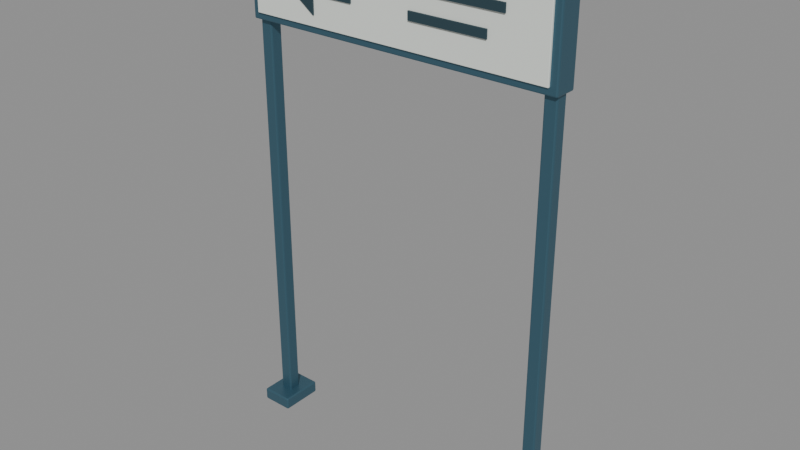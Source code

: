# Source: station-guidance-sign.lod0.blend  (saved by Blender 4.3.34; exported with 4.5.12 LTS)
import bpy
from mathutils import Matrix  # noqa: F401  (used for matrix-valued properties, if any)

bpy.ops.wm.read_factory_settings(use_empty=True)
scene = bpy.context.scene
scene.name = 'Scene'

# ---- materials (node trees are filled in below, after node groups)
mat_painted_metal = bpy.data.materials.new('painted-metal')
mat_painted_metal.diffuse_color = (0.065, 0.16, 0.22, 1.0)
mat_sign_face = bpy.data.materials.new('sign-face')
mat_sign_face.diffuse_color = (0.77, 0.81, 0.76, 1.0)
mat_sign_symbol = bpy.data.materials.new('sign-symbol')
mat_sign_symbol.diffuse_color = (0.018, 0.048, 0.064, 1.0)

# ---- material node trees
mat_painted_metal.use_nodes = True; mat_painted_metal.node_tree.nodes.clear()
_N = mat_painted_metal.node_tree.nodes; _L = mat_painted_metal.node_tree.links
n0 = _N.new('ShaderNodeBsdfPrincipled'); n0.name = 'Principled BSDF'; n0.location = (10, 300)
n0.inputs[0].default_value = (0.065, 0.16, 0.22, 1.0)
n0.inputs[1].default_value = 0.6
n0.inputs[2].default_value = 0.4
n1 = _N.new('ShaderNodeOutputMaterial'); n1.name = 'Material Output'; n1.location = (300, 300)
_L.new(n0.outputs[0], n1.inputs[0])
n1.is_active_output = True
mat_sign_face.use_nodes = True; mat_sign_face.node_tree.nodes.clear()
_N = mat_sign_face.node_tree.nodes; _L = mat_sign_face.node_tree.links
n0 = _N.new('ShaderNodeBsdfPrincipled'); n0.name = 'Principled BSDF'; n0.location = (10, 300)
n0.inputs[0].default_value = (0.77, 0.81, 0.76, 1.0)
n0.inputs[2].default_value = 0.65
n1 = _N.new('ShaderNodeOutputMaterial'); n1.name = 'Material Output'; n1.location = (300, 300)
_L.new(n0.outputs[0], n1.inputs[0])
n1.is_active_output = True
mat_sign_symbol.use_nodes = True; mat_sign_symbol.node_tree.nodes.clear()
_N = mat_sign_symbol.node_tree.nodes; _L = mat_sign_symbol.node_tree.links
n0 = _N.new('ShaderNodeBsdfPrincipled'); n0.name = 'Principled BSDF'; n0.location = (10, 300)
n0.inputs[0].default_value = (0.018, 0.048, 0.064, 1.0)
n0.inputs[2].default_value = 0.65
n1 = _N.new('ShaderNodeOutputMaterial'); n1.name = 'Material Output'; n1.location = (300, 300)
_L.new(n0.outputs[0], n1.inputs[0])
n1.is_active_output = True

# ---- meshes
me_sign_post__0_85_editable_mesh = bpy.data.meshes.new('sign-post--0.85-editable-mesh')
me_sign_post__0_85_editable_mesh.from_pydata([(-0.035, -0.035, -1.36), (-0.035, -0.035, 1.36), (-0.035, 0.035, -1.36), (-0.035, 0.035, 1.36), (0.035, -0.035, -1.36), (0.035, -0.035, 1.36), (0.035, 0.035, -1.36), (0.035, 0.035, 1.36)], [], [(0, 1, 3, 2), (2, 3, 7, 6), (6, 7, 5, 4), (4, 5, 1, 0), (2, 6, 4, 0), (7, 3, 1, 5)])
_uv = me_sign_post__0_85_editable_mesh.uv_layers.new(name='UVMap')
_uv.uv.foreach_set('vector', [-0.035, -1.36, -0.035, 1.36, 0.035, 1.36, 0.035, -1.36, -0.035, -1.36, -0.035, 1.36, 0.035, 1.36, 0.035, -1.36, 0.035, -1.36, 0.035, 1.36, -0.035, 1.36, -0.035, -1.36, 0.035, -1.36, 0.035, 1.36, -0.035, 1.36, -0.035, -1.36, -0.035, 0.035, 0.035, 0.035, 0.035, -0.035, -0.035, -0.035, 0.035, 0.035, -0.035, 0.035, -0.035, -0.035, 0.035, -0.035])
me_sign_post__0_85_editable_mesh.materials.append(mat_painted_metal)
me_sign_post__0_85_editable_mesh.update()
me_sign_foot__0_85_editable_mesh = bpy.data.meshes.new('sign-foot--0.85-editable-mesh')
me_sign_foot__0_85_editable_mesh.from_pydata([(-0.09, -0.12, -0.035), (-0.09, -0.12, 0.035), (-0.09, 0.12, -0.035), (-0.09, 0.12, 0.035), (0.09, -0.12, -0.035), (0.09, -0.12, 0.035), (0.09, 0.12, -0.035), (0.09, 0.12, 0.035)], [], [(0, 1, 3, 2), (2, 3, 7, 6), (6, 7, 5, 4), (4, 5, 1, 0), (2, 6, 4, 0), (7, 3, 1, 5)])
_uv = me_sign_foot__0_85_editable_mesh.uv_layers.new(name='UVMap')
_uv.uv.foreach_set('vector', [-0.12, -0.035, -0.12, 0.035, 0.12, 0.035, 0.12, -0.035, -0.09, -0.035, -0.09, 0.035, 0.09, 0.035, 0.09, -0.035, 0.12, -0.035, 0.12, 0.035, -0.12, 0.035, -0.12, -0.035, 0.09, -0.035, 0.09, 0.035, -0.09, 0.035, -0.09, -0.035, -0.09, 0.12, 0.09, 0.12, 0.09, -0.12, -0.09, -0.12, 0.09, 0.12, -0.09, 0.12, -0.09, -0.12, 0.09, -0.12])
me_sign_foot__0_85_editable_mesh.materials.append(mat_painted_metal)
me_sign_foot__0_85_editable_mesh.update()
me_sign_post_0_85_editable_mesh = bpy.data.meshes.new('sign-post-0.85-editable-mesh')
me_sign_post_0_85_editable_mesh.from_pydata([(-0.035, -0.035, -1.36), (-0.035, -0.035, 1.36), (-0.035, 0.035, -1.36), (-0.035, 0.035, 1.36), (0.035, -0.035, -1.36), (0.035, -0.035, 1.36), (0.035, 0.035, -1.36), (0.035, 0.035, 1.36)], [], [(0, 1, 3, 2), (2, 3, 7, 6), (6, 7, 5, 4), (4, 5, 1, 0), (2, 6, 4, 0), (7, 3, 1, 5)])
_uv = me_sign_post_0_85_editable_mesh.uv_layers.new(name='UVMap')
_uv.uv.foreach_set('vector', [-0.035, -1.36, -0.035, 1.36, 0.035, 1.36, 0.035, -1.36, -0.035, -1.36, -0.035, 1.36, 0.035, 1.36, 0.035, -1.36, 0.035, -1.36, 0.035, 1.36, -0.035, 1.36, -0.035, -1.36, 0.035, -1.36, 0.035, 1.36, -0.035, 1.36, -0.035, -1.36, -0.035, 0.035, 0.035, 0.035, 0.035, -0.035, -0.035, -0.035, 0.035, 0.035, -0.035, 0.035, -0.035, -0.035, 0.035, -0.035])
me_sign_post_0_85_editable_mesh.materials.append(mat_painted_metal)
me_sign_post_0_85_editable_mesh.update()
me_sign_foot_0_85_editable_mesh = bpy.data.meshes.new('sign-foot-0.85-editable-mesh')
me_sign_foot_0_85_editable_mesh.from_pydata([(-0.09, -0.12, -0.035), (-0.09, -0.12, 0.035), (-0.09, 0.12, -0.035), (-0.09, 0.12, 0.035), (0.09, -0.12, -0.035), (0.09, -0.12, 0.035), (0.09, 0.12, -0.035), (0.09, 0.12, 0.035)], [], [(0, 1, 3, 2), (2, 3, 7, 6), (6, 7, 5, 4), (4, 5, 1, 0), (2, 6, 4, 0), (7, 3, 1, 5)])
_uv = me_sign_foot_0_85_editable_mesh.uv_layers.new(name='UVMap')
_uv.uv.foreach_set('vector', [-0.12, -0.035, -0.12, 0.035, 0.12, 0.035, 0.12, -0.035, -0.09, -0.035, -0.09, 0.035, 0.09, 0.035, 0.09, -0.035, 0.12, -0.035, 0.12, 0.035, -0.12, 0.035, -0.12, -0.035, 0.09, -0.035, 0.09, 0.035, -0.09, 0.035, -0.09, -0.035, -0.09, 0.12, 0.09, 0.12, 0.09, -0.12, -0.09, -0.12, 0.09, 0.12, -0.09, 0.12, -0.09, -0.12, 0.09, -0.12])
me_sign_foot_0_85_editable_mesh.materials.append(mat_painted_metal)
me_sign_foot_0_85_editable_mesh.update()
me_guidance_panel_editable_mesh = bpy.data.meshes.new('guidance-panel-editable-mesh')
me_guidance_panel_editable_mesh.from_pydata([(-0.9, -0.065, -0.26), (-0.9, -0.065, 0.26), (-0.9, 0.065, -0.26), (-0.9, 0.065, 0.26), (0.9, -0.065, -0.26), (0.9, -0.065, 0.26), (0.9, 0.065, -0.26), (0.9, 0.065, 0.26)], [], [(0, 1, 3, 2), (2, 3, 7, 6), (6, 7, 5, 4), (4, 5, 1, 0), (2, 6, 4, 0), (7, 3, 1, 5)])
_uv = me_guidance_panel_editable_mesh.uv_layers.new(name='UVMap')
_uv.uv.foreach_set('vector', [-0.065, -0.26, -0.065, 0.26, 0.065, 0.26, 0.065, -0.26, -0.9, -0.26, -0.9, 0.26, 0.9, 0.26, 0.9, -0.26, 0.065, -0.26, 0.065, 0.26, -0.065, 0.26, -0.065, -0.26, 0.9, -0.26, 0.9, 0.26, -0.9, 0.26, -0.9, -0.26, -0.9, 0.065, 0.9, 0.065, 0.9, -0.065, -0.9, -0.065, 0.9, 0.065, -0.9, 0.065, -0.9, -0.065, 0.9, -0.065])
me_guidance_panel_editable_mesh.materials.append(mat_painted_metal)
me_guidance_panel_editable_mesh.update()
me_guidance_face_editable_mesh = bpy.data.meshes.new('guidance-face-editable-mesh')
me_guidance_face_editable_mesh.from_pydata([(-0.86, -0.007, -0.22), (-0.86, -0.007, 0.22), (-0.86, 0.007, -0.22), (-0.86, 0.007, 0.22), (0.86, -0.007, -0.22), (0.86, -0.007, 0.22), (0.86, 0.007, -0.22), (0.86, 0.007, 0.22)], [], [(0, 1, 3, 2), (2, 3, 7, 6), (6, 7, 5, 4), (4, 5, 1, 0), (2, 6, 4, 0), (7, 3, 1, 5)])
_uv = me_guidance_face_editable_mesh.uv_layers.new(name='UVMap')
_uv.uv.foreach_set('vector', [-0.007, -0.22, -0.007, 0.22, 0.007, 0.22, 0.007, -0.22, -0.86, -0.22, -0.86, 0.22, 0.86, 0.22, 0.86, -0.22, 0.007, -0.22, 0.007, 0.22, -0.007, 0.22, -0.007, -0.22, 0.86, -0.22, 0.86, 0.22, -0.86, 0.22, -0.86, -0.22, -0.86, 0.007, 0.86, 0.007, 0.86, -0.007, -0.86, -0.007, 0.86, 0.007, -0.86, 0.007, -0.86, -0.007, 0.86, -0.007])
me_guidance_face_editable_mesh.materials.append(mat_sign_face)
me_guidance_face_editable_mesh.update()
me_direction_arrow_editable_mesh = bpy.data.meshes.new('direction-arrow-editable-mesh')
me_direction_arrow_editable_mesh.from_pydata([(-0.69, -0.078, 2.59), (-0.47, -0.078, 2.75), (-0.47, -0.078, 2.65), (-0.23, -0.078, 2.65), (-0.23, -0.078, 2.53), (-0.47, -0.078, 2.53), (-0.47, -0.078, 2.43), (-0.69, -0.086, 2.59), (-0.47, -0.086, 2.75), (-0.47, -0.086, 2.65), (-0.23, -0.086, 2.65), (-0.23, -0.086, 2.53), (-0.47, -0.086, 2.53), (-0.47, -0.086, 2.43)], [], [(6, 5, 4, 3, 2, 1, 0), (7, 8, 9, 10, 11, 12, 13), (0, 1, 8, 7), (1, 2, 9, 8), (2, 3, 10, 9), (3, 4, 11, 10), (4, 5, 12, 11), (5, 6, 13, 12), (6, 0, 7, 13)])
_uv = me_direction_arrow_editable_mesh.uv_layers.new(name='UVMap')
_uv.uv.foreach_set('vector', [-0.47, 2.43, -0.47, 2.53, -0.23, 2.53, -0.23, 2.65, -0.47, 2.65, -0.47, 2.75, -0.69, 2.59, -0.69, 2.59, -0.47, 2.75, -0.47, 2.65, -0.23, 2.65, -0.23, 2.53, -0.47, 2.53, -0.47, 2.43, -0.69, -0.078, -0.47, -0.078, -0.47, -0.086, -0.69, -0.086, -0.078, 2.75, -0.078, 2.65, -0.086, 2.65, -0.086, 2.75, -0.47, -0.078, -0.23, -0.078, -0.23, -0.086, -0.47, -0.086, -0.078, 2.65, -0.078, 2.53, -0.086, 2.53, -0.086, 2.65, -0.23, -0.078, -0.47, -0.078, -0.47, -0.086, -0.23, -0.086, -0.078, 2.53, -0.078, 2.43, -0.086, 2.43, -0.086, 2.53, -0.47, -0.078, -0.69, -0.078, -0.69, -0.086, -0.47, -0.086])
me_direction_arrow_editable_mesh.materials.append(mat_sign_symbol)
me_direction_arrow_editable_mesh.update()
me_generic_destination_rule_2_67_editable_mesh = bpy.data.meshes.new('generic-destination-rule-2.67-editable-mesh')
me_generic_destination_rule_2_67_editable_mesh.from_pydata([(-0.305, -0.0045, -0.0225), (-0.305, -0.0045, 0.0225), (-0.305, 0.0045, -0.0225), (-0.305, 0.0045, 0.0225), (0.305, -0.0045, -0.0225), (0.305, -0.0045, 0.0225), (0.305, 0.0045, -0.0225), (0.305, 0.0045, 0.0225)], [], [(0, 1, 3, 2), (2, 3, 7, 6), (6, 7, 5, 4), (4, 5, 1, 0), (2, 6, 4, 0), (7, 3, 1, 5)])
_uv = me_generic_destination_rule_2_67_editable_mesh.uv_layers.new(name='UVMap')
_uv.uv.foreach_set('vector', [-0.0045, -0.0225, -0.0045, 0.0225, 0.0045, 0.0225, 0.0045, -0.0225, -0.305, -0.0225, -0.305, 0.0225, 0.305, 0.0225, 0.305, -0.0225, 0.0045, -0.0225, 0.0045, 0.0225, -0.0045, 0.0225, -0.0045, -0.0225, 0.305, -0.0225, 0.305, 0.0225, -0.305, 0.0225, -0.305, -0.0225, -0.305, 0.0045, 0.305, 0.0045, 0.305, -0.0045, -0.305, -0.0045, 0.305, 0.0045, -0.305, 0.0045, -0.305, -0.0045, 0.305, -0.0045])
me_generic_destination_rule_2_67_editable_mesh.materials.append(mat_sign_symbol)
me_generic_destination_rule_2_67_editable_mesh.update()
me_generic_destination_rule_2_54_editable_mesh = bpy.data.meshes.new('generic-destination-rule-2.54-editable-mesh')
me_generic_destination_rule_2_54_editable_mesh.from_pydata([(-0.215, -0.0045, -0.0225), (-0.215, -0.0045, 0.0225), (-0.215, 0.0045, -0.0225), (-0.215, 0.0045, 0.0225), (0.215, -0.0045, -0.0225), (0.215, -0.0045, 0.0225), (0.215, 0.0045, -0.0225), (0.215, 0.0045, 0.0225)], [], [(0, 1, 3, 2), (2, 3, 7, 6), (6, 7, 5, 4), (4, 5, 1, 0), (2, 6, 4, 0), (7, 3, 1, 5)])
_uv = me_generic_destination_rule_2_54_editable_mesh.uv_layers.new(name='UVMap')
_uv.uv.foreach_set('vector', [-0.0045, -0.0225, -0.0045, 0.0225, 0.0045, 0.0225, 0.0045, -0.0225, -0.215, -0.0225, -0.215, 0.0225, 0.215, 0.0225, 0.215, -0.0225, 0.0045, -0.0225, 0.0045, 0.0225, -0.0045, 0.0225, -0.0045, -0.0225, 0.215, -0.0225, 0.215, 0.0225, -0.215, 0.0225, -0.215, -0.0225, -0.215, 0.0045, 0.215, 0.0045, 0.215, -0.0045, -0.215, -0.0045, 0.215, 0.0045, -0.215, 0.0045, -0.215, -0.0045, 0.215, -0.0045])
me_generic_destination_rule_2_54_editable_mesh.materials.append(mat_sign_symbol)
me_generic_destination_rule_2_54_editable_mesh.update()

# ---- objects
ob_sign_post__0_85 = bpy.data.objects.new('sign-post--0.85', me_sign_post__0_85_editable_mesh)
ob_sign_foot__0_85 = bpy.data.objects.new('sign-foot--0.85', me_sign_foot__0_85_editable_mesh)
ob_sign_post_0_85 = bpy.data.objects.new('sign-post-0.85', me_sign_post_0_85_editable_mesh)
ob_sign_foot_0_85 = bpy.data.objects.new('sign-foot-0.85', me_sign_foot_0_85_editable_mesh)
ob_guidance_panel = bpy.data.objects.new('guidance-panel', me_guidance_panel_editable_mesh)
ob_guidance_face = bpy.data.objects.new('guidance-face', me_guidance_face_editable_mesh)
ob_direction_arrow = bpy.data.objects.new('direction-arrow', me_direction_arrow_editable_mesh)
ob_generic_destination_rule_2_67 = bpy.data.objects.new('generic-destination-rule-2.67', me_generic_destination_rule_2_67_editable_mesh)
ob_generic_destination_rule_2_54 = bpy.data.objects.new('generic-destination-rule-2.54', me_generic_destination_rule_2_54_editable_mesh)
ob_ground_contact = bpy.data.objects.new('ground-contact', None)
ob_clear_passage = bpy.data.objects.new('clear-passage', None)
ob_read_face = bpy.data.objects.new('read-face', None)

# ---- transforms, parenting, visibility, modifiers, constraints
ob_sign_post__0_85.location = (-0.85, 0.0, 1.36)
_m = ob_sign_post__0_85.modifiers.new('Editable edge chamfer', 'BEVEL')
_m.width = 0.008
_m.width_pct = 0.008
_m.segments = 2
_m = ob_sign_post__0_85.modifiers.new('Weighted corner normals', 'WEIGHTED_NORMAL')
_m.keep_sharp = True
ob_sign_foot__0_85.location = (-0.85, 0.0, 0.035)
_m = ob_sign_foot__0_85.modifiers.new('Editable edge chamfer', 'BEVEL')
_m.width = 0.008
_m.width_pct = 0.008
_m.segments = 2
_m = ob_sign_foot__0_85.modifiers.new('Weighted corner normals', 'WEIGHTED_NORMAL')
_m.keep_sharp = True
ob_sign_post_0_85.location = (0.85, 0.0, 1.36)
_m = ob_sign_post_0_85.modifiers.new('Editable edge chamfer', 'BEVEL')
_m.width = 0.008
_m.width_pct = 0.008
_m.segments = 2
_m = ob_sign_post_0_85.modifiers.new('Weighted corner normals', 'WEIGHTED_NORMAL')
_m.keep_sharp = True
ob_sign_foot_0_85.location = (0.85, 0.0, 0.035)
_m = ob_sign_foot_0_85.modifiers.new('Editable edge chamfer', 'BEVEL')
_m.width = 0.008
_m.width_pct = 0.008
_m.segments = 2
_m = ob_sign_foot_0_85.modifiers.new('Weighted corner normals', 'WEIGHTED_NORMAL')
_m.keep_sharp = True
ob_guidance_panel.location = (0.0, 0.0, 2.59)
_m = ob_guidance_panel.modifiers.new('Editable edge chamfer', 'BEVEL')
_m.width = 0.008
_m.width_pct = 0.008
_m.segments = 2
_m = ob_guidance_panel.modifiers.new('Weighted corner normals', 'WEIGHTED_NORMAL')
_m.keep_sharp = True
ob_guidance_face.location = (0.0, -0.07, 2.59)
_m = ob_guidance_face.modifiers.new('Editable edge chamfer', 'BEVEL')
_m.width = 0.0028
_m.width_pct = 0.0028
_m.segments = 2
_m = ob_guidance_face.modifiers.new('Weighted corner normals', 'WEIGHTED_NORMAL')
_m.keep_sharp = True
ob_direction_arrow.location = (0.0, 0.0, 0.0)
ob_generic_destination_rule_2_67.location = (0.33, -0.083, 2.67)
ob_generic_destination_rule_2_54.location = (0.33, -0.083, 2.54)
ob_ground_contact.location = (0.0, 0.0, 0.0)
ob_ground_contact.empty_display_size = 0.12
ob_clear_passage.location = (0.0, 0.0, 0.0)
ob_clear_passage.empty_display_size = 0.12
ob_read_face.location = (0.0, -0.085, 2.59)
ob_read_face.empty_display_size = 0.12

# ---- collection membership
scene.collection.objects.link(ob_sign_post__0_85)
scene.collection.objects.link(ob_sign_foot__0_85)
scene.collection.objects.link(ob_sign_post_0_85)
scene.collection.objects.link(ob_sign_foot_0_85)
scene.collection.objects.link(ob_guidance_panel)
scene.collection.objects.link(ob_guidance_face)
scene.collection.objects.link(ob_direction_arrow)
scene.collection.objects.link(ob_generic_destination_rule_2_67)
scene.collection.objects.link(ob_generic_destination_rule_2_54)
scene.collection.objects.link(ob_ground_contact)
scene.collection.objects.link(ob_clear_passage)
scene.collection.objects.link(ob_read_face)

# ---- scene / render settings (as saved in the file)
scene.frame_start = 1; scene.frame_end = 250; scene.frame_set(1)
scene.render.engine = 'BLENDER_EEVEE_NEXT'
bpy.context.view_layer.update()

# ---- added for rendering (the .blend has no active camera and no usable light): camera, sun + grey world if the file has none
cam_auto = bpy.data.cameras.new('AutoCamera')
cam_auto.lens = 50.0
cam_auto.sensor_width = 36.0
cam_auto.clip_end = 1000.0
ob_auto_camera = bpy.data.objects.new('AutoCamera', cam_auto)
scene.collection.objects.link(ob_auto_camera)
ob_auto_camera.location = (3.16672, -3.80006, 3.95837)
ob_auto_camera.rotation_euler = (1.09748, -7.21219e-08, 0.694738)
scene.camera = ob_auto_camera
light_auto_sun = bpy.data.lights.new('AutoSun', 'SUN')
light_auto_sun.energy = 3.0
light_auto_sun.angle = 0.0523599
ob_auto_sun = bpy.data.objects.new('AutoSun', light_auto_sun)
scene.collection.objects.link(ob_auto_sun)
ob_auto_sun.rotation_euler = (0.872665, 0.174533, 0.523599)
if scene.world is None:
    world_auto = bpy.data.worlds.new('AutoWorld')
    world_auto.color = (0.3, 0.3, 0.3)
    scene.world = world_auto
bpy.context.view_layer.update()
